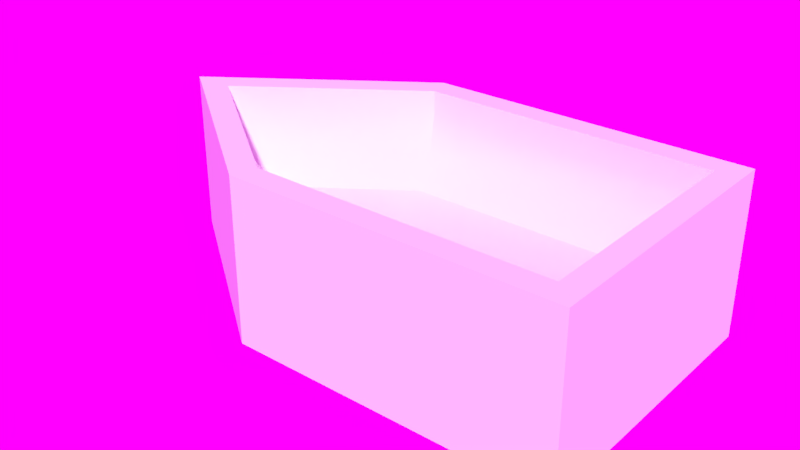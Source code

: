 # Source: placeholderboat.blend  (saved by Blender 2.79.0; exported with 4.5.12 LTS)
import bpy
from mathutils import Matrix  # noqa: F401  (used for matrix-valued properties, if any)

bpy.ops.wm.read_factory_settings(use_empty=True)
scene = bpy.context.scene
scene.name = 'Scene'

# ---- collections
col_collection_1 = bpy.data.collections.new('Collection 1'); scene.collection.children.link(col_collection_1)

# ---- images (referenced by path relative to the original .blend; pixels are not part of the script)
import os
ASSET_DIR = os.environ.get("B2B_ASSET_DIR", "")  # directory of the original .blend (textures are referenced by path, not embedded)
HERE = os.path.dirname(os.path.abspath(__file__))  # packed textures are extracted next to this script under _unpacked/

def load_image(name, relpath, width, height, colorspace="sRGB"):
    """Load a texture the original file referenced (path relative to the .blend, or extracted next to this script)."""
    p = next((c for c in (os.path.join(HERE, relpath), os.path.join(ASSET_DIR, relpath)) if relpath and os.path.exists(c)), "")
    if p:
        img = bpy.data.images.load(p, check_existing=True)
        img.name = name
    else:  # same state as the original file: an image datablock whose file is absent (Cycles renders it pink)
        img = bpy.data.images.new(name, width, height)
        img.source = "FILE"
        img.filepath = "//" + (relpath or name)
    img.colorspace_settings.name = colorspace
    return img
img_gravelplaza_8k_jpg = load_image('GravelPlaza_8k.jpg', 'GravelPlaza_8k.jpg', 1024, 1024, 'sRGB')

# ---- node groups
ng_auto_smooth = bpy.data.node_groups.new('Auto Smooth', 'GeometryNodeTree')
_s = ng_auto_smooth.interface.new_socket(name='Geometry', in_out='OUTPUT', socket_type='NodeSocketGeometry')
_s = ng_auto_smooth.interface.new_socket(name='Geometry', in_out='INPUT', socket_type='NodeSocketGeometry')
_s = ng_auto_smooth.interface.new_socket(name='Angle', in_out='INPUT', socket_type='NodeSocketFloat')
_s.subtype = 'ANGLE'
_s.min_value = 0.0
_s.max_value = 3.142
ng_auto_smooth.is_modifier = True
_N = ng_auto_smooth.nodes; _L = ng_auto_smooth.links
n0 = _N.new('NodeGroupOutput'); n0.name = 'Group Output'; n0.location = (480, -100)
n1 = _N.new('NodeGroupInput'); n1.name = 'Group Input'; n1.location = (-420, -300)
n2 = _N.new('NodeGroupInput'); n2.name = 'Group Input.001'; n2.location = (-60, -100)
n3 = _N.new('GeometryNodeSetShadeSmooth'); n3.name = 'Set Shade Smooth'; n3.location = (120, -100)
n3.domain = 'EDGE'
n4 = _N.new('GeometryNodeSetShadeSmooth'); n4.name = 'Set Shade Smooth.001'; n4.location = (300, -100)
n5 = _N.new('GeometryNodeInputMeshEdgeAngle'); n5.name = 'Edge Angle'; n5.location = (-420, -220)
n6 = _N.new('GeometryNodeInputEdgeSmooth'); n6.name = 'Is Edge Smooth'; n6.location = (-60, -160)
n7 = _N.new('GeometryNodeInputShadeSmooth'); n7.name = 'Is Face Smooth'; n7.location = (-240, -340)
n8 = _N.new('FunctionNodeBooleanMath'); n8.name = 'Boolean Math'; n8.location = (-60, -220)
n9 = _N.new('FunctionNodeCompare'); n9.name = 'Compare'; n9.location = (-240, -180)
n9.operation = 'LESS_EQUAL'
_L.new(n5.outputs[0], n9.inputs[0])
_L.new(n4.outputs[0], n0.inputs[0])
_L.new(n1.outputs[1], n9.inputs[1])
_L.new(n9.outputs[0], n8.inputs[0])
_L.new(n7.outputs[0], n8.inputs[1])
_L.new(n2.outputs[0], n3.inputs[0])
_L.new(n6.outputs[0], n3.inputs[1])
_L.new(n3.outputs[0], n4.inputs[0])
_L.new(n8.outputs[0], n3.inputs[2])
n0.is_active_output = True

# ---- world
world_world = bpy.data.worlds.new('World'); scene.world = world_world
world_world.use_nodes = True; world_world.node_tree.nodes.clear()
_N = world_world.node_tree.nodes; _L = world_world.node_tree.links
n0 = _N.new('ShaderNodeOutputWorld'); n0.name = 'World Output'; n0.location = (300, 300)
n1 = _N.new('ShaderNodeBackground'); n1.name = 'Background'; n1.location = (10, 300)
n2 = _N.new('ShaderNodeTexEnvironment'); n2.name = 'Environment Texture'; n2.location = (-180, 300)
n2.width = 140
n2.image = img_gravelplaza_8k_jpg
_L.new(n1.outputs[0], n0.inputs[0])
_L.new(n2.outputs[0], n1.inputs[0])
n0.is_active_output = True
world_world.color = (0.05088, 0.05088, 0.05088)
world_world.use_sun_shadow = False
world_world.sun_shadow_jitter_overblur = 0.0
world_world.cycles.sampling_method = 'MANUAL'

# ---- meshes
me_cube = bpy.data.meshes.new('Cube')
me_cube.from_pydata([(-1.0, -0.8779, -0.5032), (-0.9522, -0.7286, 0.5032), (-1.0, 0.8779, -0.5032), (-0.9522, 0.7286, 0.5032), (1.0, -0.8779, -0.5032), (0.8507, -0.7286, 0.5032), (1.0, 0.8779, -0.5032), (0.8507, 0.7286, 0.5032), (-2.23, 0.0, -0.5032), (-1.973, 0.0, 0.5032), (1.0, 0.0, -0.5032), (0.8507, 0.0, 0.5032), (-2.23, 0.0, 0.5032), (-1.0, 0.8779, 0.5032), (1.0, 0.8779, 0.5032), (1.0, 0.0, 0.5032), (1.0, -0.8779, 0.5032), (-1.0, -0.8779, 0.5032), (-1.973, 0.0, 0.3514), (-1.175, 0.0, -0.1122), (-1.866, 0.0, 0.1196), (-1.574, 0.0, -0.05013), (0.8507, 0.0, 0.3514), (0.3871, 0.0, -0.1122), (0.7886, 0.0, 0.1196), (0.6189, 0.0, -0.05013), (-0.8037, 0.265, -0.1122), (-0.9522, 0.7286, 0.3514), (-0.8779, 0.4968, -0.05013), (-0.9323, 0.6665, 0.1196), (0.3871, 0.265, -0.1122), (0.8507, 0.7286, 0.3514), (0.6189, 0.4968, -0.05013), (0.7886, 0.6665, 0.1196), (0.3871, -0.265, -0.1122), (0.8507, -0.7286, 0.3514), (0.6189, -0.4968, -0.05013), (0.7886, -0.6665, 0.1196), (-0.8037, -0.265, -0.1122), (-0.9522, -0.7286, 0.3514), (-0.8779, -0.4968, -0.05013), (-0.9323, -0.6665, 0.1196)], [], [(8, 12, 13, 2), (2, 13, 14, 6), (10, 15, 16, 4), (4, 16, 17, 0), (8, 10, 4, 0), (7, 3, 27, 31), (2, 6, 10, 8), (6, 14, 15, 10), (0, 17, 12, 8), (9, 3, 13, 12), (3, 7, 14, 13), (11, 5, 16, 15), (5, 1, 17, 16), (1, 9, 12, 17), (7, 11, 15, 14), (9, 1, 39, 18), (3, 9, 18, 27), (1, 5, 35, 39), (5, 11, 22, 35), (11, 7, 31, 22), (23, 19, 38, 34), (19, 26, 28, 21), (21, 28, 29, 20), (20, 29, 27, 18), (26, 30, 32, 28), (28, 32, 33, 29), (29, 33, 31, 27), (23, 34, 36, 25), (25, 36, 37, 24), (24, 37, 35, 22), (34, 38, 40, 36), (36, 40, 41, 37), (37, 41, 39, 35), (38, 19, 21, 40), (40, 21, 20, 41), (41, 20, 18, 39), (30, 23, 25, 32), (32, 25, 24, 33), (33, 24, 22, 31), (30, 26, 19, 23)])
me_cube.polygons.foreach_set('use_smooth', [True] * 40)
me_cube.use_remesh_preserve_volume = False
me_cube.use_remesh_preserve_attributes = False
me_cube.use_mirror_vertex_groups = False
me_cube.update()

# ---- objects
ob_cube = bpy.data.objects.new('Cube', me_cube)

# ---- transforms, parenting, visibility, modifiers, constraints
ob_cube.location = (0.0, 0.0, 0.0)
ob_cube.lineart.crease_threshold = 0.0
_m = ob_cube.modifiers.new('Auto Smooth', 'NODES')
_m.node_group = ng_auto_smooth
_gi = [s.identifier for s in ng_auto_smooth.interface.items_tree if s.item_type == 'SOCKET' and s.in_out == 'INPUT']
_m[_gi[1]] = 0.5236  # Angle

# ---- collection membership
col_collection_1.objects.link(ob_cube)

# ---- scene / render settings (as saved in the file)
scene.frame_start = 1; scene.frame_end = 250; scene.frame_set(1)
scene.render.engine = 'CYCLES'
scene.render.image_settings.file_format = 'FFMPEG'
scene.render.image_settings.color_mode = 'RGB'
scene.render.resolution_percentage = 50
scene.render.dither_intensity = 0.0
scene.cycles.use_denoising = False
scene.cycles.samples = 128
scene.cycles.sampling_pattern = 'TABULATED_SOBOL'
scene.cycles.use_adaptive_sampling = False
scene.cycles.use_light_tree = False
scene.cycles.blur_glossy = 0.0
scene.cycles.max_bounces = 8
scene.cycles.transmission_bounces = 8
scene.cycles.sample_clamp_indirect = 0.0
scene.view_settings.view_transform = 'Standard'
bpy.context.view_layer.update()

# ---- added for rendering (the .blend has no active camera and no usable light): camera, sun
cam_auto = bpy.data.cameras.new('AutoCamera')
cam_auto.lens = 50.0
cam_auto.sensor_width = 36.0
cam_auto.clip_end = 1000.0
ob_auto_camera = bpy.data.objects.new('AutoCamera', cam_auto)
scene.collection.objects.link(ob_auto_camera)
ob_auto_camera.location = (2.91152, -4.23166, 2.8211)
ob_auto_camera.rotation_euler = (1.09748, -7.21219e-08, 0.694738)
scene.camera = ob_auto_camera
light_auto_sun = bpy.data.lights.new('AutoSun', 'SUN')
light_auto_sun.energy = 3.0
light_auto_sun.angle = 0.0523599
ob_auto_sun = bpy.data.objects.new('AutoSun', light_auto_sun)
scene.collection.objects.link(ob_auto_sun)
ob_auto_sun.rotation_euler = (0.872665, 0.174533, 0.523599)
bpy.context.view_layer.update()
